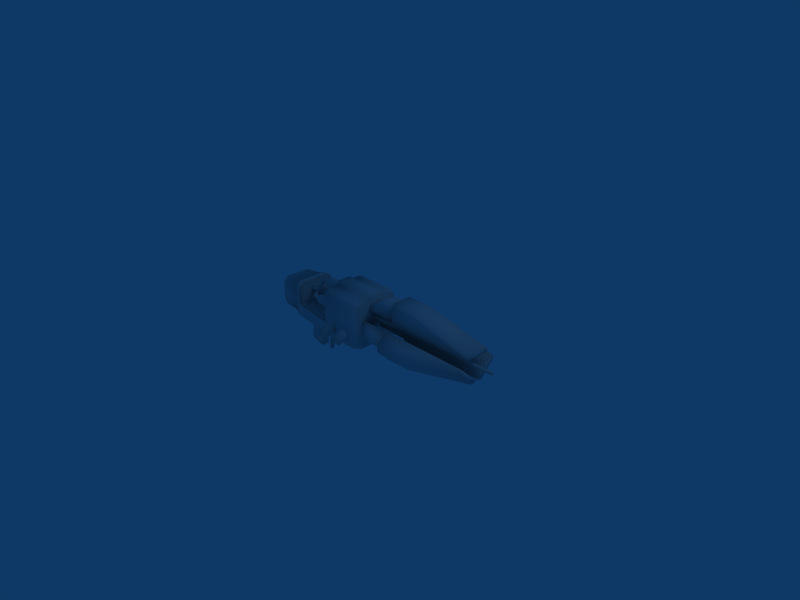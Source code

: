 # Source: newviolator.blend  (saved by Blender 2.49.0; exported with 4.5.12 LTS)
import bpy
from mathutils import Matrix  # noqa: F401  (used for matrix-valued properties, if any)

bpy.ops.wm.read_factory_settings(use_empty=True)
scene = bpy.context.scene
scene.name = 'Scene'

# ---- collections
col_collection_1 = bpy.data.collections.new('Collection 1'); scene.collection.children.link(col_collection_1)

# ---- world
world_world = bpy.data.worlds.new('World'); scene.world = world_world
world_world.color = (0.05656, 0.2208, 0.4)
world_world.use_sun_shadow = False
world_world.sun_shadow_jitter_overblur = 0.0
world_world.cycles.sampling_method = 'MANUAL'
world_world.cycles.sample_map_resolution = 256

# ---- cameras
cam_camera = bpy.data.cameras.new('Camera')
cam_camera.passepartout_alpha = 0.2
cam_camera.clip_end = 100.0
cam_camera.lens = 35.0
cam_camera.ortho_scale = 7.314
cam_camera.show_passepartout = False
cam_camera.show_safe_areas = True
cam_camera.dof.focus_distance = 0.0
cam_camera.dof.aperture_fstop = 128.0

# ---- lights
light_spot = bpy.data.lights.new('Spot', 'POINT')
light_spot.transmission_factor = 0.0
light_spot.cutoff_distance = 30.0
light_spot.energy = 100.0
light_spot.shadow_buffer_clip_start = 1.001
light_spot.shadow_soft_size = 1.0
light_spot.shadow_maximum_resolution = 0.006
light_spot.use_absolute_resolution = True
light_spot.cycles.use_multiple_importance_sampling = False

# ---- meshes
me_plane = bpy.data.meshes.new('Plane')
me_plane.from_pydata([(-0.1136, 0.1372, 0.4777), (-0.1136, 0.3145, 0.4777), (-0.1136, 0.4027, 0.4092), (-0.1136, -0.3904, 0.4092), (-0.1136, -0.3021, 0.4777), (-0.1136, -0.1341, 0.4777), (-0.1136, 0.1027, 0.5293), (-0.1136, -0.09958, 0.5293), (-0.7013, -0.09958, 0.5293), (-0.7013, 0.1027, 0.5293), (-0.7013, -0.1341, 0.4777), (-0.7013, -0.3021, -0.05802), (-0.7013, -0.3021, 0.4777), (-0.7013, -0.3904, 0.4092), (-0.7013, -0.3904, -0.05613), (-0.7013, 0.4027, -0.05613), (-0.7013, 0.4027, 0.4092), (-0.7013, 0.3145, 0.4777), (-0.7013, 0.3145, -0.05802), (-0.7013, 0.1372, 0.4777), (0.003983, -0.08357, 0.4921), (0.003983, 0.08907, 0.4921), (0.003983, -0.113, 0.4481), (0.003983, -0.256, 0.4481), (0.003983, -0.3313, 0.3896), (0.003983, 0.3454, 0.3896), (0.003983, 0.2702, 0.4481), (0.003983, 0.1185, 0.4481), (0.003983, 0.3454, -0.2109), (0.003983, -0.3313, -0.2109), (-0.7013, 0.4027, -0.2349), (-0.7013, -0.3904, -0.2349), (-0.1136, -0.3904, -0.2349), (-0.1136, 0.4027, -0.2349), (-1.431, -0.3046, -0.2349), (-1.431, 0.3163, -0.2349), (-1.431, 0.2472, -0.05802), (-1.431, 0.3163, -0.05613), (-1.431, -0.3046, -0.05613), (-1.431, -0.2355, -0.05802), (-1.431, 0.2888, -0.286), (-1.431, -0.2773, -0.286), (-0.1136, 0.3676, -0.286), (-0.1136, -0.3555, -0.286), (-0.7013, -0.3555, -0.286), (-0.7013, 0.3676, -0.286), (0.003983, -0.3016, -0.262), (0.003983, 0.3154, -0.262), (-1.529, -0.2636, -0.286), (-1.529, 0.275, -0.286), (-1.529, -0.2896, -0.05613), (-1.529, 0.3011, -0.05613), (-1.529, 0.3011, -0.2349), (-1.529, -0.2896, -0.2349), (-1.529, 0.2354, 0.2951), (-1.529, 0.3011, 0.2353), (-1.529, -0.2896, 0.2353), (-1.529, -0.2239, 0.2951), (-1.431, -0.2355, 0.2951), (-1.431, -0.3046, 0.2353), (-1.431, 0.3163, 0.2353), (-1.431, 0.2472, 0.2951), (-1.529, 0.2803, -0.05156), (-1.529, 0.2803, -0.2177), (-1.529, -0.2688, -0.05156), (-1.529, -0.2688, -0.2177), (-1.529, 0.2192, 0.2749), (-1.529, 0.2803, 0.2194), (-1.529, -0.2688, 0.2194), (-1.529, -0.2078, 0.2749), (-1.885, 0.1941, 0.2409), (-1.885, 0.2481, 0.1853), (-1.885, -0.2369, 0.1853), (-1.885, -0.1829, 0.2409), (-1.975, 0.1705, 0.1356), (-1.975, 0.2177, 0.08), (-1.975, -0.2067, 0.08), (-1.975, -0.1595, 0.1356), (-1.885, 0.2481, -0.05156), (-1.885, -0.2369, -0.05156), (-1.885, 0.2481, -0.2177), (-1.885, -0.2369, -0.2177), (-1.973, -0.2066, -0.1709), (-1.973, 0.2176, -0.1709), (-1.019, 0.05764, 0.4069), (-1.019, 0.08126, 0.3499), (-1.019, 0.05764, 0.2928), (-1.019, 0.0006265, 0.2692), (-1.019, -0.05639, 0.2928), (-1.019, -0.08001, 0.3499), (-1.019, -0.05639, 0.4069), (-1.019, 0.0006265, 0.4305), (-0.7921, 0.05764, 0.4069), (-0.7921, 0.08126, 0.3499), (-0.7921, 0.05764, 0.2928), (-0.7921, 0.0006266, 0.2692), (-0.7921, -0.05639, 0.2928), (-0.7921, -0.08001, 0.3499), (-0.7921, -0.05639, 0.4069), (-0.7921, 0.0006267, 0.4305), (-0.7663, 0.1014, 0.3499), (-0.7663, 0.07189, 0.4211), (-0.7663, 0.07189, 0.2786), (-0.7663, 0.0006266, 0.2491), (-0.7663, -0.07063, 0.2786), (-0.7663, -0.1001, 0.3499), (-0.7663, -0.07063, 0.4211), (-0.7663, 0.0006267, 0.4506), (-0.7019, 0.07189, 0.4211), (-0.7019, 0.1014, 0.3499), (-0.7019, 0.07189, 0.2786), (-0.7019, 0.0006266, 0.2491), (-0.7019, -0.07063, 0.2786), (-0.7019, -0.1001, 0.3499), (-0.7019, -0.07063, 0.4211), (-0.7019, 0.0006267, 0.4506), (-1.063, 0.03541, 0.3846), (-1.063, 0.04982, 0.3499), (-1.063, 0.03541, 0.3151), (-1.063, 0.0006265, 0.3007), (-1.063, -0.03416, 0.3151), (-1.063, -0.04857, 0.3499), (-1.063, -0.03416, 0.3846), (-1.063, 0.0006265, 0.399), (-1.141, -0.01012, 0.3187), (-1.17, -0.01012, 0.3837), (-1.063, -0.01012, 0.3867), (-1.063, -0.01012, 0.3157), (-1.141, 0.01313, 0.3187), (-1.17, 0.01313, 0.3837), (-1.063, 0.01313, 0.3867), (-1.063, 0.01313, 0.3157), (-1.252, -0.01012, 0.3178), (-1.22, -0.01012, 0.2701), (-1.252, 0.01313, 0.3178), (-1.22, 0.01313, 0.2701), (-1.297, -0.01012, 0.2019), (-1.258, -0.01012, 0.2021), (-1.297, 0.01313, 0.2019), (-1.258, 0.01313, 0.2021), (-1.258, -0.04667, 0.1537), (-1.297, -0.04656, 0.1537), (-1.258, -0.04667, 0.1304), (-1.297, -0.04656, 0.1304), (-1.22, -0.1148, 0.1537), (-1.252, -0.1625, 0.1537), (-1.22, -0.1148, 0.1304), (-1.252, -0.1625, 0.1304), (-1.063, -0.1603, 0.1537), (-1.063, -0.2313, 0.1537), (-1.17, -0.2284, 0.1537), (-1.141, -0.1633, 0.1537), (-1.063, -0.1603, 0.1304), (-1.063, -0.2313, 0.1304), (-1.17, -0.2284, 0.1304), (-1.141, -0.1633, 0.1304), (-1.063, -0.2437, 0.1412), (-1.063, -0.2293, 0.1064), (-1.063, -0.1945, 0.092), (-1.063, -0.1597, 0.1064), (-1.063, -0.1453, 0.1412), (-1.063, -0.1597, 0.176), (-1.063, -0.1945, 0.1904), (-1.063, -0.2293, 0.176), (-0.7019, -0.2952, 0.1412), (-0.7019, -0.2657, 0.06993), (-0.7019, -0.1945, 0.04042), (-0.7019, -0.1232, 0.06993), (-0.7019, -0.0937, 0.1412), (-0.7019, -0.1232, 0.2124), (-0.7019, -0.1945, 0.242), (-0.7019, -0.2657, 0.2124), (-0.7663, -0.2952, 0.1412), (-0.7663, -0.2657, 0.06993), (-0.7663, -0.1945, 0.04042), (-0.7663, -0.1232, 0.06993), (-0.7663, -0.0937, 0.1412), (-0.7663, -0.1232, 0.2124), (-0.7663, -0.2657, 0.2124), (-0.7663, -0.1945, 0.242), (-0.7921, -0.2751, 0.1412), (-0.7921, -0.2515, 0.08417), (-0.7921, -0.1945, 0.06056), (-0.7921, -0.1375, 0.08417), (-0.7921, -0.1138, 0.1412), (-0.7921, -0.1375, 0.1982), (-0.7921, -0.1945, 0.2218), (-0.7921, -0.2515, 0.1982), (-1.019, -0.2751, 0.1412), (-1.019, -0.2515, 0.08417), (-1.019, -0.1945, 0.06056), (-1.019, -0.1375, 0.08417), (-1.019, -0.1138, 0.1412), (-1.019, -0.1375, 0.1982), (-1.019, -0.1945, 0.2218), (-1.019, -0.2515, 0.1982), (-1.019, 0.2551, 0.1982), (-1.019, 0.1981, 0.2218), (-1.019, 0.1411, 0.1982), (-1.019, 0.1175, 0.1412), (-1.019, 0.1411, 0.08417), (-1.019, 0.1981, 0.06056), (-1.019, 0.2551, 0.08417), (-1.019, 0.2787, 0.1412), (-0.7921, 0.2551, 0.1982), (-0.7921, 0.1981, 0.2218), (-0.7921, 0.1411, 0.1982), (-0.7921, 0.1175, 0.1412), (-0.7921, 0.1411, 0.08417), (-0.7921, 0.1981, 0.06056), (-0.7921, 0.2551, 0.08417), (-0.7921, 0.2787, 0.1412), (-0.7663, 0.1981, 0.242), (-0.7663, 0.2694, 0.2124), (-0.7663, 0.1268, 0.2124), (-0.7663, 0.09732, 0.1412), (-0.7663, 0.1268, 0.06993), (-0.7663, 0.1981, 0.04042), (-0.7663, 0.2694, 0.06993), (-0.7663, 0.2989, 0.1412), (-0.7019, 0.2694, 0.2124), (-0.7019, 0.1981, 0.242), (-0.7019, 0.1268, 0.2124), (-0.7019, 0.09732, 0.1412), (-0.7019, 0.1268, 0.06993), (-0.7019, 0.1981, 0.04042), (-0.7019, 0.2694, 0.06993), (-0.7019, 0.2989, 0.1412), (-1.063, 0.2329, 0.176), (-1.063, 0.1981, 0.1904), (-1.063, 0.1633, 0.176), (-1.063, 0.1489, 0.1412), (-1.063, 0.1633, 0.1064), (-1.063, 0.1981, 0.092), (-1.063, 0.2329, 0.1064), (-1.063, 0.2473, 0.1412), (-1.141, 0.167, 0.1304), (-1.17, 0.232, 0.1304), (-1.063, 0.235, 0.1304), (-1.063, 0.164, 0.1304), (-1.141, 0.167, 0.1537), (-1.17, 0.232, 0.1537), (-1.063, 0.235, 0.1537), (-1.063, 0.164, 0.1537), (-1.252, 0.1661, 0.1304), (-1.22, 0.1184, 0.1304), (-1.252, 0.1661, 0.1537), (-1.22, 0.1184, 0.1537), (-1.297, 0.05018, 0.1304), (-1.258, 0.05029, 0.1304), (-1.297, 0.05018, 0.1537), (-1.258, 0.05029, 0.1537), (0.5263, 0.1537, 0.4904), (0.5263, 0.1537, 0.2976), (0.2397, 0.1537, 0.2976), (0.2397, 0.1537, 0.4904), (0.5263, -0.133, 0.4904), (0.5263, -0.133, 0.2976), (0.2397, -0.133, 0.2976), (0.2397, -0.133, 0.4904), (0.5263, 0.1199, 0.524), (0.2397, 0.1199, 0.524), (0.5263, -0.09919, 0.524), (0.2397, -0.09919, 0.524), (0.008676, 0.1537, 0.2976), (0.008677, 0.1537, 0.3436), (0.008676, -0.133, 0.2976), (0.008677, -0.133, 0.3436), (0.008677, 0.1199, 0.3773), (0.008677, -0.09919, 0.3773), (0.5258, -0.136, 0.5989), (0.9088, -0.136, 0.5989), (0.5258, 0.1567, 0.5989), (0.9088, 0.1567, 0.5989), (0.5258, -0.1811, 0.5539), (0.5258, -0.1811, 0.2963), (0.9088, -0.1811, 0.2963), (0.9088, -0.1811, 0.5539), (0.5258, 0.2019, 0.5539), (0.5258, 0.2019, 0.2963), (0.9088, 0.2019, 0.2963), (0.9088, 0.2019, 0.5539), (1.919, -0.136, 0.3799), (1.919, 0.1567, 0.3799), (1.919, -0.1811, 0.3349), (1.919, 0.2019, 0.3349), (1.919, -0.1811, 0.2963), (1.919, 0.2019, 0.2963), (1.919, -0.2805, 0.2178), (1.919, -0.009657, -0.05298), (1.919, -0.3078, 0.1905), (1.919, -0.03698, -0.08031), (1.919, -0.3077, 0.1268), (1.919, -0.1007, -0.08022), (0.9088, -0.4626, 0.03568), (0.9088, -0.2805, 0.2178), (0.5258, -0.2805, 0.2178), (0.5258, -0.4626, 0.03568), (0.9088, -0.1918, -0.2351), (0.9088, -0.009657, -0.05298), (0.5258, -0.009657, -0.05298), (0.5258, -0.1918, -0.2351), (0.9088, -0.4626, -0.02806), (0.5258, -0.4626, -0.02806), (0.9088, -0.2556, -0.2351), (0.5258, -0.2556, -0.2351), (0.008677, -0.1249, -0.05229), (0.008677, -0.2798, 0.1026), (0.008677, -0.07716, -0.05235), (0.008676, -0.04462, -0.01981), (0.008677, -0.2798, 0.1503), (0.008676, -0.2473, 0.1829), (0.2397, -0.2287, -0.1561), (0.5263, -0.2287, -0.1561), (0.2397, -0.3836, -0.001155), (0.5263, -0.3836, -0.001155), (0.2397, -0.1809, -0.1561), (0.2397, -0.04462, -0.01981), (0.5263, -0.04462, -0.01981), (0.5263, -0.1809, -0.1561), (0.2397, -0.3836, 0.04655), (0.2397, -0.2473, 0.1829), (0.5263, -0.2473, 0.1829), (0.5263, -0.3836, 0.04655), (0.5263, 0.3969, 0.04655), (0.5263, 0.2606, 0.1829), (0.2397, 0.2606, 0.1829), (0.2397, 0.3969, 0.04655), (0.5263, 0.1942, -0.1561), (0.5263, 0.05786, -0.01981), (0.2397, 0.05786, -0.01981), (0.2397, 0.1942, -0.1561), (0.5263, 0.3968, -0.001155), (0.2397, 0.3968, -0.001155), (0.5263, 0.2419, -0.1561), (0.2397, 0.2419, -0.1561), (0.008676, 0.2606, 0.1829), (0.008677, 0.2931, 0.1503), (0.008676, 0.05786, -0.01981), (0.008677, 0.0904, -0.05235), (0.008677, 0.293, 0.1026), (0.008677, 0.1381, -0.05229), (0.5258, 0.2688, -0.2351), (0.9088, 0.2688, -0.2351), (0.5258, 0.4758, -0.02806), (0.9088, 0.4758, -0.02806), (0.5258, 0.2051, -0.2351), (0.5258, 0.0229, -0.05298), (0.9088, 0.0229, -0.05298), (0.9088, 0.2051, -0.2351), (0.5258, 0.4759, 0.03568), (0.5258, 0.2937, 0.2178), (0.9088, 0.2937, 0.2178), (0.9088, 0.4759, 0.03568), (1.919, 0.114, -0.08022), (1.919, 0.321, 0.1268), (1.919, 0.05022, -0.08031), (1.919, 0.321, 0.1905), (1.919, 0.0229, -0.05298), (1.919, 0.2937, 0.2178), (-1.126, 0.1057, -0.286), (-1.208, 0.07192, -0.4824), (-1.355, 0.07192, -0.4348), (-1.348, 0.1057, -0.286), (-1.126, -0.1162, -0.286), (-1.208, -0.0825, -0.4824), (-1.355, -0.0825, -0.4348), (-1.348, -0.1162, -0.286), (-1.186, 0.05235, -0.4896), (-1.093, 0.07754, -0.286), (-1.186, -0.06293, -0.4896), (-1.093, -0.08812, -0.286), (-1.382, 0.07754, -0.286), (-1.378, 0.05235, -0.4274), (-1.382, -0.08812, -0.286), (-1.378, -0.06293, -0.4274), (-1.431, 0.07192, -0.5434), (-1.245, 0.07192, -0.5861), (-1.431, -0.0825, -0.5434), (-1.245, -0.0825, -0.5861), (-1.223, 0.05235, -0.5932), (-1.223, -0.06293, -0.5932), (-1.454, 0.05235, -0.536), (-1.454, -0.06293, -0.536), (-1.464, 0.06652, -0.7151), (-1.254, 0.06652, -0.7894), (-1.254, -0.07709, -0.7894), (-1.464, -0.07709, -0.7151), (-1.234, 0.04832, -0.796), (-1.234, -0.05889, -0.796), (-1.486, 0.04832, -0.7083), (-1.486, -0.05889, -0.7083), (-0.9228, 0.03299, -0.2854), (-0.9288, 0.03299, -0.4507), (-0.9534, 0.03299, -0.44), (-0.9496, 0.03299, -0.2854), (-0.9228, -0.02909, -0.2854), (-0.9288, -0.02909, -0.4507), (-0.9534, -0.02909, -0.44), (-0.9496, -0.02909, -0.2854), (-1.054, 0.03299, -0.5646), (-1.077, 0.03299, -0.5519), (-1.054, -0.02909, -0.5646), (-1.077, -0.02909, -0.5519), (-1.092, 0.03299, -0.7951), (-1.069, 0.03299, -0.8075), (-1.092, -0.02909, -0.7951), (-1.069, -0.02909, -0.8075), (-1.228, 0.05726, 0.2024), (-1.228, 0.05726, 0.09222), (-1.657, 0.05726, 0.09222), (-1.657, 0.05726, 0.2024), (-1.228, -0.05289, 0.2024), (-1.228, -0.05289, 0.09222), (-1.657, -0.05289, 0.09222), (-1.657, -0.05289, 0.2024), (0.003798, 0.05236, 0.1978), (0.003798, 0.07145, 0.1517), (0.003798, 0.05236, 0.1057), (0.003798, 0.006288, 0.08659), (0.003798, -0.03979, 0.1057), (0.003798, -0.05887, 0.1517), (0.003798, -0.03979, 0.1978), (0.003798, 0.006288, 0.2169), (2.18, 0.02005, 0.1655), (2.18, 0.02576, 0.1517), (2.18, 0.02005, 0.138), (2.18, 0.006288, 0.1323), (2.18, -0.007478, 0.138), (2.18, -0.01318, 0.1517), (2.18, -0.007478, 0.1655), (2.18, 0.006288, 0.1712), (-0.1988, 0.6057, -0.08843), (-0.1749, 0.5781, -0.1392), (-0.1988, 0.5505, -0.1899), (-0.2565, 0.539, -0.2109), (-0.3143, 0.5505, -0.1899), (-0.3382, 0.5781, -0.1392), (-0.3143, 0.6057, -0.08843), (-0.2565, 0.6171, -0.06742), (-0.1988, 0.4021, 0.00249), (-0.1749, 0.4021, -0.05526), (-0.1988, 0.4021, -0.113), (-0.2565, 0.4021, -0.1369), (-0.3143, 0.4021, -0.113), (-0.3382, 0.4021, -0.05526), (-0.3143, 0.4021, 0.00249), (-0.2565, 0.4021, 0.02641), (-0.5462, 0.4021, 0.02641), (-0.604, 0.4021, 0.00249), (-0.6279, 0.4021, -0.05526), (-0.604, 0.4021, -0.113), (-0.5462, 0.4021, -0.1369), (-0.4885, 0.4021, -0.113), (-0.4646, 0.4021, -0.05526), (-0.4885, 0.4021, 0.00249), (-0.5462, 0.6171, -0.06742), (-0.604, 0.6057, -0.08843), (-0.6279, 0.5781, -0.1392), (-0.604, 0.5505, -0.1899), (-0.5462, 0.539, -0.2109), (-0.4885, 0.5505, -0.1899), (-0.4646, 0.5781, -0.1392), (-0.4885, 0.6057, -0.08843), (-0.4885, -0.5954, -0.08843), (-0.4646, -0.5678, -0.1392), (-0.4885, -0.5402, -0.1899), (-0.5462, -0.5287, -0.2109), (-0.604, -0.5402, -0.1899), (-0.6279, -0.5678, -0.1392), (-0.604, -0.5954, -0.08843), (-0.5462, -0.6068, -0.06742), (-0.4885, -0.3918, 0.00249), (-0.4646, -0.3918, -0.05526), (-0.4885, -0.3918, -0.113), (-0.5462, -0.3918, -0.1369), (-0.604, -0.3918, -0.113), (-0.6279, -0.3918, -0.05526), (-0.604, -0.3918, 0.00249), (-0.5462, -0.3918, 0.02641), (-0.2565, -0.3918, 0.02641), (-0.3143, -0.3918, 0.00249), (-0.3382, -0.3918, -0.05526), (-0.3143, -0.3918, -0.113), (-0.2565, -0.3918, -0.1369), (-0.1988, -0.3918, -0.113), (-0.1749, -0.3918, -0.05526), (-0.1988, -0.3918, 0.00249), (-0.2565, -0.6068, -0.06742), (-0.3143, -0.5954, -0.08843), (-0.3382, -0.5678, -0.1392), (-0.3143, -0.5402, -0.1899), (-0.2565, -0.5287, -0.2109), (-0.1988, -0.5402, -0.1899), (-0.1749, -0.5678, -0.1392), (-0.1988, -0.5954, -0.08843)], [], [(7, 6, 9, 8), (5, 7, 8, 10), (6, 0, 19, 9), (4, 5, 10, 12), (3, 4, 12, 13), (2, 16, 17, 1), (19, 0, 1, 17), (16, 15, 18, 17), (13, 12, 11, 14), (8, 9, 19, 10), (6, 7, 20, 21), (7, 5, 22, 20), (0, 6, 21, 27), (5, 4, 23, 22), (4, 3, 24, 23), (1, 26, 25, 2), (0, 27, 26, 1), (27, 21, 20, 22), (31, 14, 38, 34), (30, 35, 37, 15), (15, 37, 36, 18), (14, 11, 39, 38), (30, 45, 40, 35), (31, 34, 41, 44), (32, 31, 44, 43), (33, 42, 45, 30), (29, 32, 43, 46), (28, 47, 42, 33), (41, 34, 53, 48), (40, 49, 52, 35), (35, 52, 51, 37), (34, 38, 50, 53), (51, 55, 60, 37), (50, 38, 59, 56), (38, 39, 58, 59), (37, 60, 61, 36), (59, 58, 57, 56), (60, 55, 54, 61), (52, 63, 62, 51), (53, 50, 64, 65), (51, 62, 67, 55), (55, 67, 66, 54), (50, 56, 68, 64), (56, 57, 69, 68), (63, 80, 78, 62), (65, 64, 79, 81), (62, 78, 71, 67), (67, 71, 70, 66), (64, 68, 72, 79), (68, 69, 73, 72), (71, 75, 74, 70), (72, 73, 77, 76), (78, 75, 71), (75, 78, 80, 83), (72, 76, 79), (76, 82, 81, 79), (84, 92, 93, 85), (85, 93, 94, 86), (86, 94, 95, 87), (87, 95, 96, 88), (88, 96, 97, 89), (89, 97, 98, 90), (90, 98, 99, 91), (91, 99, 92, 84), (93, 92, 101, 100), (94, 93, 100, 102), (95, 94, 102, 103), (96, 95, 103, 104), (97, 96, 104, 105), (98, 97, 105, 106), (99, 98, 106, 107), (92, 99, 107, 101), (100, 101, 108, 109), (102, 100, 109, 110), (103, 102, 110, 111), (104, 103, 111, 112), (105, 104, 112, 113), (106, 105, 113, 114), (107, 106, 114, 115), (101, 107, 115, 108), (84, 85, 117, 116), (85, 86, 118, 117), (86, 87, 119, 118), (87, 88, 120, 119), (88, 89, 121, 120), (89, 90, 122, 121), (90, 91, 123, 122), (91, 84, 116, 123), (116, 122, 123), (116, 117, 121, 122), (117, 118, 120, 121), (118, 119, 120), (126, 125, 124, 127), (128, 129, 130, 131), (125, 126, 130, 129), (127, 124, 128, 131), (125, 132, 133, 124), (128, 135, 134, 129), (129, 134, 132, 125), (124, 133, 135, 128), (132, 136, 137, 133), (135, 139, 138, 134), (134, 138, 136, 132), (133, 137, 139, 135), (15, 33, 30), (14, 31, 32), (2, 15, 16), (2, 33, 15), (3, 13, 14), (3, 14, 32), (3, 32, 29, 24), (2, 25, 28, 33), (23, 24, 29, 46), (22, 23, 46), (25, 26, 47, 28), (27, 47, 26), (22, 46, 47, 27), (17, 18, 19), (10, 11, 12), (10, 19, 18, 11), (11, 18, 36, 39), (36, 61, 58, 39), (54, 57, 58, 61), (54, 66, 69, 57), (66, 70, 73, 69), (70, 74, 77, 73), (74, 75, 76, 77), (75, 83, 82, 76), (80, 81, 82, 83), (63, 65, 81, 80), (52, 53, 65, 63), (48, 53, 52, 49), (40, 41, 48, 49), (40, 45, 44, 41), (42, 43, 44, 45), (43, 42, 47, 46), (146, 142, 140, 144), (145, 141, 143, 147), (144, 140, 141, 145), (147, 143, 142, 146), (155, 146, 144, 151), (150, 145, 147, 154), (151, 144, 145, 150), (154, 147, 146, 155), (152, 155, 151, 148), (154, 153, 149, 150), (151, 150, 149, 148), (153, 154, 155, 152), (161, 160, 159), (162, 161, 159, 158), (163, 162, 158, 157), (163, 157, 156), (188, 195, 163, 156), (189, 188, 156, 157), (190, 189, 157, 158), (191, 190, 158, 159), (192, 191, 159, 160), (193, 192, 160, 161), (194, 193, 161, 162), (195, 194, 162, 163), (178, 172, 164, 171), (172, 173, 165, 164), (173, 174, 166, 165), (174, 175, 167, 166), (175, 176, 168, 167), (176, 177, 169, 168), (177, 179, 170, 169), (179, 178, 171, 170), (187, 180, 172, 178), (180, 181, 173, 172), (181, 182, 174, 173), (182, 183, 175, 174), (183, 184, 176, 175), (184, 185, 177, 176), (185, 186, 179, 177), (186, 187, 178, 179), (188, 180, 187, 195), (189, 181, 180, 188), (190, 182, 181, 189), (191, 183, 182, 190), (192, 184, 183, 191), (193, 185, 184, 192), (194, 186, 185, 193), (195, 187, 186, 194), (196, 197, 205, 204), (197, 198, 206, 205), (198, 199, 207, 206), (199, 200, 208, 207), (200, 201, 209, 208), (201, 202, 210, 209), (202, 203, 211, 210), (203, 196, 204, 211), (205, 212, 213, 204), (206, 214, 212, 205), (207, 215, 214, 206), (208, 216, 215, 207), (209, 217, 216, 208), (210, 218, 217, 209), (211, 219, 218, 210), (204, 213, 219, 211), (212, 221, 220, 213), (214, 222, 221, 212), (215, 223, 222, 214), (216, 224, 223, 215), (217, 225, 224, 216), (218, 226, 225, 217), (219, 227, 226, 218), (213, 220, 227, 219), (196, 228, 229, 197), (197, 229, 230, 198), (198, 230, 231, 199), (199, 231, 232, 200), (200, 232, 233, 201), (201, 233, 234, 202), (202, 234, 235, 203), (203, 235, 228, 196), (228, 235, 234), (228, 234, 233, 229), (229, 233, 232, 230), (230, 232, 231), (238, 239, 236, 237), (240, 243, 242, 241), (237, 241, 242, 238), (239, 243, 240, 236), (237, 236, 245, 244), (240, 241, 246, 247), (241, 237, 244, 246), (236, 240, 247, 245), (244, 245, 249, 248), (247, 246, 250, 251), (246, 244, 248, 250), (245, 247, 251, 249), (254, 255, 252, 253), (256, 259, 258, 257), (253, 257, 258, 254), (252, 255, 261, 260), (259, 256, 262, 263), (260, 261, 263, 262), (255, 254, 264, 265), (258, 259, 267, 266), (254, 258, 266, 264), (261, 255, 265, 268), (259, 263, 269, 267), (263, 261, 268, 269), (265, 267, 269, 268), (264, 266, 267, 265), (252, 260, 262, 256), (252, 256, 257, 253), (273, 272, 270, 271), (274, 277, 271, 270), (281, 278, 272, 273), (280, 276, 275, 279), (277, 274, 275, 276), (279, 278, 281, 280), (273, 271, 282, 283), (271, 277, 284, 282), (281, 273, 283, 285), (276, 280, 287, 286), (277, 276, 286, 284), (280, 281, 285, 287), (282, 284, 285, 283), (286, 287, 285, 284), (270, 272, 278, 274), (275, 274, 278, 279), (300, 301, 297, 296), (305, 303, 297, 301), (289, 288, 290, 291), (293, 291, 290, 292), (295, 294, 290, 288), (298, 299, 289, 291), (299, 295, 288, 289), (294, 302, 292, 290), (304, 298, 291, 293), (302, 304, 293, 292), (296, 297, 294, 295), (298, 301, 300, 299), (295, 299, 300, 296), (294, 297, 303, 302), (301, 298, 304, 305), (302, 303, 305, 304), (323, 319, 318, 322), (323, 315, 313, 319), (311, 309, 308, 310), (310, 308, 306, 307), (312, 314, 307, 306), (316, 312, 306, 308), (314, 320, 310, 307), (321, 317, 309, 311), (317, 316, 308, 309), (320, 321, 311, 310), (315, 314, 312, 313), (316, 319, 313, 312), (323, 320, 314, 315), (322, 318, 317, 321), (319, 316, 317, 318), (321, 320, 323, 322), (326, 325, 324, 327), (328, 329, 330, 331), (325, 326, 330, 329), (324, 332, 333, 327), (331, 335, 334, 328), (332, 334, 335, 333), (327, 337, 336, 326), (330, 338, 339, 331), (326, 336, 338, 330), (333, 340, 337, 327), (331, 339, 341, 335), (335, 341, 340, 333), (337, 340, 341, 339), (336, 337, 339, 338), (324, 328, 334, 332), (324, 325, 329, 328), (345, 343, 342, 344), (346, 342, 343, 349), (353, 345, 344, 350), (352, 351, 347, 348), (349, 348, 347, 346), (351, 352, 353, 350), (345, 355, 354, 343), (343, 354, 356, 349), (353, 357, 355, 345), (348, 358, 359, 352), (349, 356, 358, 348), (352, 359, 357, 353), (354, 355, 357, 356), (358, 356, 357, 359), (342, 346, 350, 344), (347, 351, 350, 346), (362, 363, 360, 361), (364, 367, 366, 365), (361, 360, 369, 368), (364, 365, 370, 371), (363, 362, 373, 372), (366, 367, 374, 375), (362, 361, 377, 376), (365, 366, 378, 379), (361, 368, 380, 377), (370, 365, 379, 381), (373, 362, 376, 382), (366, 375, 383, 378), (376, 377, 385, 384), (379, 378, 387, 386), (377, 380, 388, 385), (381, 379, 386, 389), (382, 376, 384, 390), (378, 383, 391, 387), (382, 390, 391, 383), (373, 382, 383, 375), (372, 373, 375, 374), (384, 387, 391, 390), (384, 385, 386, 387), (385, 388, 389, 386), (368, 369, 371, 370), (368, 370, 381, 380), (380, 381, 389, 388), (394, 395, 392, 393), (396, 399, 398, 397), (392, 396, 397, 393), (394, 398, 399, 395), (394, 393, 400, 401), (397, 398, 403, 402), (393, 397, 402, 400), (398, 394, 401, 403), (401, 400, 405, 404), (402, 403, 406, 407), (400, 402, 407, 405), (403, 401, 404, 406), (404, 405, 407, 406), (410, 411, 408, 409), (412, 415, 414, 413), (408, 412, 413, 409), (409, 413, 414, 410), (411, 415, 412, 408), (416, 424, 425, 417), (417, 425, 426, 418), (418, 426, 427, 419), (419, 427, 428, 420), (420, 428, 429, 421), (421, 429, 430, 422), (422, 430, 431, 423), (423, 431, 424, 416), (428, 430, 429), (427, 431, 430, 428), (424, 431, 427, 426), (424, 426, 425), (432, 440, 441, 433), (433, 441, 442, 434), (434, 442, 443, 435), (435, 443, 444, 436), (436, 444, 445, 437), (437, 445, 446, 438), (438, 446, 447, 439), (439, 447, 440, 432), (432, 433, 434), (432, 434, 435, 439), (435, 436, 438, 439), (436, 437, 438), (459, 458, 457), (460, 459, 457, 456), (463, 461, 460, 456), (463, 462, 461), (456, 448, 455, 463), (457, 449, 448, 456), (458, 450, 449, 457), (459, 451, 450, 458), (460, 452, 451, 459), (461, 453, 452, 460), (462, 454, 453, 461), (463, 455, 454, 462), (464, 465, 473, 472), (465, 466, 474, 473), (466, 467, 475, 474), (467, 468, 476, 475), (468, 469, 477, 476), (469, 470, 478, 477), (470, 471, 479, 478), (471, 464, 472, 479), (464, 466, 465), (464, 471, 467, 466), (467, 471, 470, 468), (468, 470, 469), (491, 489, 490), (492, 488, 489, 491), (495, 488, 492, 493), (495, 493, 494), (488, 495, 487, 480), (489, 488, 480, 481), (490, 489, 481, 482), (491, 490, 482, 483), (492, 491, 483, 484), (493, 492, 484, 485), (494, 493, 485, 486), (495, 494, 486, 487)])
me_plane.polygons.foreach_set('use_smooth', [True] * 433)
_uv = me_plane.uv_layers.new(name='UVTex')
_uv.uv.foreach_set('vector', [0.6296, 0.9042, 0.6308, 0.9654, 0.458, 0.9666, 0.4581, 0.903, 0.6319, 0.8821, 0.6296, 0.9042, 0.4581, 0.903, 0.458, 0.8802, 0.6308, 0.9654, 0.6335, 0.987, 0.4587, 0.9904, 0.458, 0.9666, 0.444, 0.7988, 0.4584, 0.8477, 0.286, 0.8797, 0.2766, 0.8291, 0.4374, 0.7687, 0.444, 0.7988, 0.2766, 0.8291, 0.2708, 0.7947, 0.4374, 0.7687, 0.2708, 0.7947, 0.2766, 0.8291, 0.444, 0.7988, 0.286, 0.8797, 0.4584, 0.8477, 0.444, 0.7988, 0.2766, 0.8291, 0.4882, 0.7437, 0.4882, 0.5942, 0.5166, 0.5936, 0.5166, 0.7658, 0.7431, 0.7437, 0.7147, 0.7658, 0.7147, 0.5936, 0.7431, 0.5942, 0.6496, 0.7823, 0.5846, 0.7823, 0.5735, 0.7658, 0.6607, 0.7658, 0.6308, 0.9654, 0.6296, 0.9042, 0.6725, 0.9051, 0.672, 0.9643, 0.6296, 0.9042, 0.6319, 0.8821, 0.6763, 0.8863, 0.6725, 0.9051, 0.6335, 0.987, 0.6308, 0.9654, 0.672, 0.9643, 0.6761, 0.9823, 0.4584, 0.8477, 0.444, 0.7988, 0.4822, 0.7979, 0.4965, 0.8419, 0.444, 0.7988, 0.4374, 0.7687, 0.4763, 0.7681, 0.4822, 0.7979, 0.444, 0.7988, 0.4822, 0.7979, 0.4763, 0.7681, 0.4374, 0.7687, 0.4584, 0.8477, 0.4965, 0.8419, 0.4822, 0.7979, 0.444, 0.7988, 0.7645, 0.3506, 0.757, 0.3619, 0.7126, 0.362, 0.705, 0.3507, 0.2536, 0.5918, 0.2551, 0.6458, 0.04199, 0.6446, 0.04467, 0.587, 0.2536, 0.5918, 0.04467, 0.587, 0.04199, 0.6446, 0.2551, 0.6458, 0.05548, 0.8238, 0.07108, 0.6546, 0.09319, 0.6546, 0.07766, 0.8233, 0.2424, 0.8238, 0.2202, 0.8232, 0.2048, 0.6546, 0.2269, 0.6547, 0.2536, 0.5918, 0.2523, 0.5664, 0.04385, 0.5634, 0.04467, 0.587, 0.2536, 0.5918, 0.04467, 0.587, 0.04385, 0.5634, 0.2523, 0.5664, 0.4299, 0.5833, 0.2536, 0.5918, 0.2523, 0.5664, 0.4313, 0.5615, 0.4299, 0.5833, 0.4313, 0.5615, 0.2523, 0.5664, 0.2536, 0.5918, 0.4735, 0.5856, 0.4299, 0.5833, 0.4313, 0.5615, 0.4763, 0.5654, 0.4735, 0.5856, 0.4763, 0.5654, 0.4313, 0.5615, 0.4299, 0.5833, 0.04385, 0.5634, 0.04467, 0.587, 0.009002, 0.586, 0.006911, 0.5647, 0.04385, 0.5634, 0.006911, 0.5647, 0.009002, 0.586, 0.04467, 0.587, 0.04467, 0.587, 0.009002, 0.586, 0.008841, 0.6447, 0.04199, 0.6446, 0.04467, 0.587, 0.04199, 0.6446, 0.008841, 0.6447, 0.009002, 0.586, 0.008841, 0.6447, 0.009185, 0.7422, 0.04234, 0.7421, 0.04199, 0.6446, 0.008841, 0.6447, 0.04199, 0.6446, 0.04234, 0.7421, 0.009185, 0.7422, 0.9746, 0.8525, 0.9582, 0.8521, 0.9582, 0.9358, 0.9746, 0.9217, 0.8273, 0.8525, 0.8273, 0.9217, 0.8437, 0.9358, 0.8437, 0.8521, 0.04234, 0.7421, 0.03893, 0.7725, 0.005933, 0.7717, 0.009185, 0.7422, 0.04234, 0.7421, 0.009185, 0.7422, 0.005933, 0.7717, 0.03893, 0.7725, 0.8158, 0.8006, 0.8217, 0.8055, 0.8217, 0.8532, 0.8158, 0.8519, 0.9852, 0.8006, 0.9852, 0.8519, 0.9792, 0.8532, 0.9792, 0.8055, 0.8158, 0.8519, 0.8217, 0.8532, 0.8217, 0.9309, 0.8158, 0.9355, 0.8158, 0.9355, 0.8217, 0.9309, 0.8393, 0.9469, 0.8346, 0.9526, 0.9852, 0.8519, 0.9852, 0.9355, 0.9792, 0.9309, 0.9792, 0.8532, 0.9852, 0.9355, 0.9663, 0.9526, 0.9617, 0.9469, 0.9792, 0.9309, 0.9933, 0.003847, 0.845, 0.003847, 0.845, 0.07318, 0.9933, 0.07318, 0.9933, 0.003847, 0.9933, 0.07318, 0.845, 0.07318, 0.845, 0.003847, 0.9933, 0.07318, 0.845, 0.07318, 0.845, 0.172, 0.9933, 0.1862, 0.8263, 0.7511, 0.8471, 0.6608, 0.865, 0.6687, 0.8486, 0.7558, 0.9933, 0.07318, 0.9933, 0.1862, 0.845, 0.172, 0.845, 0.07318, 0.9888, 0.7507, 0.9656, 0.7558, 0.949, 0.6648, 0.9669, 0.6565, 0.8471, 0.6608, 0.8552, 0.6228, 0.8688, 0.6358, 0.865, 0.6687, 0.9669, 0.6565, 0.949, 0.6648, 0.9442, 0.6328, 0.9571, 0.6194, 0.845, 0.07318, 0.8072, 0.1281, 0.845, 0.172, 0.8072, 0.1281, 0.845, 0.07318, 0.845, 0.003847, 0.8082, 0.02339, 0.845, 0.172, 0.8072, 0.1281, 0.845, 0.07318, 0.8072, 0.1281, 0.8082, 0.02339, 0.845, 0.003847, 0.845, 0.07318, 0.3183, 0.9643, 0.4007, 0.9643, 0.4007, 0.9436, 0.3183, 0.9436, 0.3183, 0.9436, 0.4007, 0.9436, 0.4007, 0.923, 0.3183, 0.923, 0.3183, 0.923, 0.4007, 0.923, 0.4007, 0.9027, 0.3183, 0.9027, 0.3183, 0.9027, 0.4007, 0.9027, 0.4007, 0.923, 0.3183, 0.923, 0.3183, 0.923, 0.4007, 0.923, 0.4007, 0.9436, 0.3183, 0.9436, 0.3183, 0.9436, 0.4007, 0.9436, 0.4007, 0.9643, 0.3183, 0.9643, 0.3183, 0.9643, 0.4007, 0.9643, 0.4007, 0.9845, 0.3183, 0.9845, 0.3183, 0.9845, 0.4007, 0.9845, 0.4007, 0.9643, 0.3183, 0.9643, 0.4007, 0.9436, 0.4007, 0.9643, 0.41, 0.9694, 0.41, 0.9436, 0.4007, 0.923, 0.4007, 0.9436, 0.41, 0.9436, 0.41, 0.9178, 0.4007, 0.9027, 0.4007, 0.923, 0.41, 0.9178, 0.41, 0.8925, 0.4007, 0.923, 0.4007, 0.9027, 0.41, 0.8925, 0.41, 0.9178, 0.4007, 0.9436, 0.4007, 0.923, 0.41, 0.9178, 0.41, 0.9436, 0.4007, 0.9643, 0.4007, 0.9436, 0.41, 0.9436, 0.41, 0.9694, 0.4007, 0.9845, 0.4007, 0.9643, 0.41, 0.9694, 0.41, 0.9947, 0.4007, 0.9643, 0.4007, 0.9845, 0.41, 0.9947, 0.41, 0.9694, 0.41, 0.9436, 0.41, 0.9694, 0.4333, 0.9694, 0.4333, 0.9436, 0.41, 0.9178, 0.41, 0.9436, 0.4333, 0.9436, 0.4333, 0.9178, 0.41, 0.8925, 0.41, 0.9178, 0.4333, 0.9178, 0.4333, 0.8925, 0.41, 0.9178, 0.41, 0.8925, 0.4333, 0.8925, 0.4333, 0.9178, 0.41, 0.9436, 0.41, 0.9178, 0.4333, 0.9178, 0.4333, 0.9436, 0.41, 0.9694, 0.41, 0.9436, 0.4333, 0.9436, 0.4333, 0.9694, 0.41, 0.9947, 0.41, 0.9694, 0.4333, 0.9694, 0.4333, 0.9947, 0.41, 0.9694, 0.41, 0.9947, 0.4333, 0.9947, 0.4333, 0.9694, 0.3183, 0.9643, 0.3183, 0.9436, 0.3026, 0.9436, 0.3026, 0.9562, 0.3183, 0.9436, 0.3183, 0.923, 0.3026, 0.931, 0.3026, 0.9436, 0.3183, 0.923, 0.3183, 0.9027, 0.3026, 0.9187, 0.3026, 0.931, 0.3183, 0.9027, 0.3183, 0.923, 0.3026, 0.931, 0.3026, 0.9187, 0.3183, 0.923, 0.3183, 0.9436, 0.3026, 0.9436, 0.3026, 0.931, 0.3183, 0.9436, 0.3183, 0.9643, 0.3026, 0.9562, 0.3026, 0.9436, 0.3183, 0.9643, 0.3183, 0.9845, 0.3026, 0.9686, 0.3026, 0.9562, 0.3183, 0.9845, 0.3183, 0.9643, 0.3026, 0.9562, 0.3026, 0.9686, 0.517, 0.8318, 0.5564, 0.8481, 0.5333, 0.8481, 0.517, 0.8318, 0.517, 0.8087, 0.5728, 0.8318, 0.5564, 0.8481, 0.517, 0.8087, 0.5333, 0.7923, 0.5728, 0.8087, 0.5728, 0.8318, 0.5333, 0.7923, 0.5564, 0.7923, 0.5728, 0.8087, 0.6511, 0.3819, 0.6127, 0.3808, 0.623, 0.3573, 0.6511, 0.3562, 0.623, 0.3573, 0.6127, 0.3808, 0.6511, 0.3819, 0.6511, 0.3562, 0.6583, 0.8698, 0.7009, 0.8698, 0.7009, 0.8605, 0.6583, 0.8605, 0.6812, 0.846, 0.6491, 0.846, 0.6491, 0.8556, 0.6812, 0.8556, 0.6127, 0.3808, 0.5828, 0.357, 0.5945, 0.3397, 0.623, 0.3573, 0.623, 0.3573, 0.5945, 0.3397, 0.5828, 0.357, 0.6127, 0.3808, 0.6583, 0.8605, 0.6159, 0.8605, 0.6159, 0.8698, 0.6583, 0.8698, 0.6491, 0.846, 0.6109, 0.846, 0.6109, 0.8556, 0.6491, 0.8556, 0.5828, 0.357, 0.5664, 0.315, 0.5807, 0.315, 0.5945, 0.3397, 0.5945, 0.3397, 0.5807, 0.315, 0.5664, 0.315, 0.5828, 0.357, 0.6159, 0.8605, 0.566, 0.8605, 0.566, 0.8698, 0.6159, 0.8698, 0.6109, 0.846, 0.5785, 0.846, 0.5785, 0.8556, 0.6109, 0.8556, 0.2551, 0.6458, 0.4299, 0.5833, 0.2536, 0.5918, 0.2551, 0.6458, 0.2536, 0.5918, 0.4299, 0.5833, 0.4374, 0.7687, 0.2551, 0.6458, 0.2708, 0.7947, 0.4374, 0.7687, 0.4299, 0.5833, 0.2551, 0.6458, 0.4374, 0.7687, 0.2708, 0.7947, 0.2551, 0.6458, 0.4374, 0.7687, 0.2551, 0.6458, 0.4299, 0.5833, 0.4374, 0.7687, 0.4299, 0.5833, 0.4735, 0.5856, 0.4763, 0.7681, 0.4374, 0.7687, 0.4763, 0.7681, 0.4735, 0.5856, 0.4299, 0.5833, 0.6683, 0.3508, 0.6453, 0.3356, 0.6336, 0.2055, 0.6562, 0.1682, 0.705, 0.3507, 0.6683, 0.3508, 0.6562, 0.1682, 0.8266, 0.3325, 0.8035, 0.3505, 0.8148, 0.1679, 0.8356, 0.1809, 0.7645, 0.3506, 0.8148, 0.1679, 0.8035, 0.3505, 0.705, 0.3507, 0.6562, 0.1682, 0.8148, 0.1679, 0.7645, 0.3506, 0.5166, 0.7658, 0.5166, 0.5936, 0.5735, 0.7658, 0.6607, 0.7658, 0.7147, 0.5936, 0.7147, 0.7658, 0.6607, 0.7658, 0.5735, 0.7658, 0.5166, 0.5936, 0.7147, 0.5936, 0.2202, 0.8232, 0.07766, 0.8233, 0.09319, 0.6546, 0.2048, 0.6546, 0.8437, 0.8521, 0.8437, 0.9358, 0.9582, 0.9358, 0.9582, 0.8521, 0.07763, 0.839, 0.2142, 0.839, 0.2176, 0.8681, 0.07412, 0.8681, 0.8346, 0.9526, 0.8393, 0.9469, 0.9617, 0.9469, 0.9663, 0.9526, 0.8486, 0.7558, 0.865, 0.6687, 0.949, 0.6648, 0.9656, 0.7558, 0.865, 0.6687, 0.8688, 0.6358, 0.9442, 0.6328, 0.949, 0.6648, 0.8688, 0.6358, 0.8552, 0.6228, 0.9571, 0.6194, 0.9442, 0.6328, 0.8552, 0.6228, 0.8532, 0.5625, 0.9551, 0.5592, 0.9571, 0.6194, 0.8451, 0.5388, 0.9616, 0.5349, 0.9551, 0.5592, 0.8532, 0.5625, 0.8346, 0.4536, 0.9665, 0.4492, 0.9616, 0.5349, 0.8451, 0.5388, 0.8158, 0.8006, 0.9852, 0.8006, 0.9792, 0.8055, 0.8217, 0.8055, 0.9777, 0.786, 0.9852, 0.8006, 0.8158, 0.8006, 0.8233, 0.786, 0.4074, 0.4084, 0.4074, 0.5396, 0.3847, 0.5364, 0.3847, 0.4116, 0.4074, 0.4084, 0.5766, 0.3901, 0.5766, 0.5577, 0.4074, 0.5396, 0.7128, 0.3901, 0.7128, 0.5577, 0.5766, 0.5577, 0.5766, 0.3901, 0.7128, 0.5577, 0.7128, 0.3901, 0.7407, 0.4022, 0.7407, 0.5452, 0.6109, 0.846, 0.5785, 0.846, 0.5785, 0.8556, 0.6109, 0.8556, 0.6159, 0.8605, 0.566, 0.8605, 0.566, 0.8698, 0.6159, 0.8698, 0.5945, 0.3397, 0.5807, 0.315, 0.5664, 0.315, 0.5828, 0.357, 0.5828, 0.357, 0.5664, 0.315, 0.5807, 0.315, 0.5945, 0.3397, 0.6491, 0.846, 0.6109, 0.846, 0.6109, 0.8556, 0.6491, 0.8556, 0.6583, 0.8605, 0.6159, 0.8605, 0.6159, 0.8698, 0.6583, 0.8698, 0.623, 0.3573, 0.5945, 0.3397, 0.5828, 0.357, 0.6127, 0.3808, 0.6127, 0.3808, 0.5828, 0.357, 0.5945, 0.3397, 0.623, 0.3573, 0.6812, 0.846, 0.6491, 0.846, 0.6491, 0.8556, 0.6812, 0.8556, 0.6583, 0.8698, 0.7009, 0.8698, 0.7009, 0.8605, 0.6583, 0.8605, 0.623, 0.3573, 0.6127, 0.3808, 0.6511, 0.3819, 0.6511, 0.3562, 0.6511, 0.3819, 0.6127, 0.3808, 0.623, 0.3573, 0.6511, 0.3562, 0.5333, 0.7923, 0.5564, 0.7923, 0.5728, 0.8087, 0.517, 0.8087, 0.5333, 0.7923, 0.5728, 0.8087, 0.5728, 0.8318, 0.517, 0.8318, 0.517, 0.8087, 0.5728, 0.8318, 0.5564, 0.8481, 0.517, 0.8318, 0.5564, 0.8481, 0.5333, 0.8481, 0.3183, 0.9845, 0.3183, 0.9643, 0.3026, 0.9562, 0.3026, 0.9686, 0.3183, 0.9643, 0.3183, 0.9845, 0.3026, 0.9686, 0.3026, 0.9562, 0.3183, 0.9436, 0.3183, 0.9643, 0.3026, 0.9562, 0.3026, 0.9436, 0.3183, 0.923, 0.3183, 0.9436, 0.3026, 0.9436, 0.3026, 0.931, 0.3183, 0.9027, 0.3183, 0.923, 0.3026, 0.931, 0.3026, 0.9187, 0.3183, 0.923, 0.3183, 0.9027, 0.3026, 0.9187, 0.3026, 0.931, 0.3183, 0.9436, 0.3183, 0.923, 0.3026, 0.931, 0.3026, 0.9436, 0.3183, 0.9643, 0.3183, 0.9436, 0.3026, 0.9436, 0.3026, 0.9562, 0.41, 0.9694, 0.41, 0.9947, 0.4333, 0.9947, 0.4333, 0.9694, 0.41, 0.9947, 0.41, 0.9694, 0.4333, 0.9694, 0.4333, 0.9947, 0.41, 0.9694, 0.41, 0.9436, 0.4333, 0.9436, 0.4333, 0.9694, 0.41, 0.9436, 0.41, 0.9178, 0.4333, 0.9178, 0.4333, 0.9436, 0.41, 0.9178, 0.41, 0.8925, 0.4333, 0.8925, 0.4333, 0.9178, 0.41, 0.8925, 0.41, 0.9178, 0.4333, 0.9178, 0.4333, 0.8925, 0.41, 0.9178, 0.41, 0.9436, 0.4333, 0.9436, 0.4333, 0.9178, 0.41, 0.9436, 0.41, 0.9694, 0.4333, 0.9694, 0.4333, 0.9436, 0.4007, 0.9643, 0.4007, 0.9845, 0.41, 0.9947, 0.41, 0.9694, 0.4007, 0.9845, 0.4007, 0.9643, 0.41, 0.9694, 0.41, 0.9947, 0.4007, 0.9643, 0.4007, 0.9436, 0.41, 0.9436, 0.41, 0.9694, 0.4007, 0.9436, 0.4007, 0.923, 0.41, 0.9178, 0.41, 0.9436, 0.4007, 0.923, 0.4007, 0.9027, 0.41, 0.8925, 0.41, 0.9178, 0.4007, 0.9027, 0.4007, 0.923, 0.41, 0.9178, 0.41, 0.8925, 0.4007, 0.923, 0.4007, 0.9436, 0.41, 0.9436, 0.41, 0.9178, 0.4007, 0.9436, 0.4007, 0.9643, 0.41, 0.9694, 0.41, 0.9436, 0.3183, 0.9845, 0.4007, 0.9845, 0.4007, 0.9643, 0.3183, 0.9643, 0.3183, 0.9643, 0.4007, 0.9643, 0.4007, 0.9845, 0.3183, 0.9845, 0.3183, 0.9436, 0.4007, 0.9436, 0.4007, 0.9643, 0.3183, 0.9643, 0.3183, 0.923, 0.4007, 0.923, 0.4007, 0.9436, 0.3183, 0.9436, 0.3183, 0.9027, 0.4007, 0.9027, 0.4007, 0.923, 0.3183, 0.923, 0.3183, 0.923, 0.4007, 0.923, 0.4007, 0.9027, 0.3183, 0.9027, 0.3183, 0.9436, 0.4007, 0.9436, 0.4007, 0.923, 0.3183, 0.923, 0.3183, 0.9643, 0.4007, 0.9643, 0.4007, 0.9436, 0.3183, 0.9436, 0.3183, 0.9643, 0.3183, 0.9436, 0.4007, 0.9436, 0.4007, 0.9643, 0.3183, 0.9436, 0.3183, 0.923, 0.4007, 0.923, 0.4007, 0.9436, 0.3183, 0.923, 0.3183, 0.9027, 0.4007, 0.9027, 0.4007, 0.923, 0.3183, 0.9027, 0.3183, 0.923, 0.4007, 0.923, 0.4007, 0.9027, 0.3183, 0.923, 0.3183, 0.9436, 0.4007, 0.9436, 0.4007, 0.923, 0.3183, 0.9436, 0.3183, 0.9643, 0.4007, 0.9643, 0.4007, 0.9436, 0.3183, 0.9643, 0.3183, 0.9845, 0.4007, 0.9845, 0.4007, 0.9643, 0.3183, 0.9845, 0.3183, 0.9643, 0.4007, 0.9643, 0.4007, 0.9845, 0.4007, 0.9436, 0.41, 0.9436, 0.41, 0.9694, 0.4007, 0.9643, 0.4007, 0.923, 0.41, 0.9178, 0.41, 0.9436, 0.4007, 0.9436, 0.4007, 0.9027, 0.41, 0.8925, 0.41, 0.9178, 0.4007, 0.923, 0.4007, 0.923, 0.41, 0.9178, 0.41, 0.8925, 0.4007, 0.9027, 0.4007, 0.9436, 0.41, 0.9436, 0.41, 0.9178, 0.4007, 0.923, 0.4007, 0.9643, 0.41, 0.9694, 0.41, 0.9436, 0.4007, 0.9436, 0.4007, 0.9845, 0.41, 0.9947, 0.41, 0.9694, 0.4007, 0.9643, 0.4007, 0.9643, 0.41, 0.9694, 0.41, 0.9947, 0.4007, 0.9845, 0.41, 0.9436, 0.4333, 0.9436, 0.4333, 0.9694, 0.41, 0.9694, 0.41, 0.9178, 0.4333, 0.9178, 0.4333, 0.9436, 0.41, 0.9436, 0.41, 0.8925, 0.4333, 0.8925, 0.4333, 0.9178, 0.41, 0.9178, 0.41, 0.9178, 0.4333, 0.9178, 0.4333, 0.8925, 0.41, 0.8925, 0.41, 0.9436, 0.4333, 0.9436, 0.4333, 0.9178, 0.41, 0.9178, 0.41, 0.9694, 0.4333, 0.9694, 0.4333, 0.9436, 0.41, 0.9436, 0.41, 0.9947, 0.4333, 0.9947, 0.4333, 0.9694, 0.41, 0.9694, 0.41, 0.9694, 0.4333, 0.9694, 0.4333, 0.9947, 0.41, 0.9947, 0.3183, 0.9643, 0.3026, 0.9562, 0.3026, 0.9436, 0.3183, 0.9436, 0.3183, 0.9436, 0.3026, 0.9436, 0.3026, 0.931, 0.3183, 0.923, 0.3183, 0.923, 0.3026, 0.931, 0.3026, 0.9187, 0.3183, 0.9027, 0.3183, 0.9027, 0.3026, 0.9187, 0.3026, 0.931, 0.3183, 0.923, 0.3183, 0.923, 0.3026, 0.931, 0.3026, 0.9436, 0.3183, 0.9436, 0.3183, 0.9436, 0.3026, 0.9436, 0.3026, 0.9562, 0.3183, 0.9643, 0.3183, 0.9643, 0.3026, 0.9562, 0.3026, 0.9686, 0.3183, 0.9845, 0.3183, 0.9845, 0.3026, 0.9686, 0.3026, 0.9562, 0.3183, 0.9643, 0.517, 0.8318, 0.5333, 0.8481, 0.5564, 0.8481, 0.517, 0.8318, 0.5564, 0.8481, 0.5728, 0.8318, 0.517, 0.8087, 0.517, 0.8087, 0.5728, 0.8318, 0.5728, 0.8087, 0.5333, 0.7923, 0.5333, 0.7923, 0.5728, 0.8087, 0.5564, 0.7923, 0.6511, 0.3819, 0.6511, 0.3562, 0.623, 0.3573, 0.6127, 0.3808, 0.623, 0.3573, 0.6511, 0.3562, 0.6511, 0.3819, 0.6127, 0.3808, 0.6583, 0.8698, 0.6583, 0.8605, 0.7009, 0.8605, 0.7009, 0.8698, 0.6812, 0.846, 0.6812, 0.8556, 0.6491, 0.8556, 0.6491, 0.846, 0.6127, 0.3808, 0.623, 0.3573, 0.5945, 0.3397, 0.5828, 0.357, 0.623, 0.3573, 0.6127, 0.3808, 0.5828, 0.357, 0.5945, 0.3397, 0.6583, 0.8605, 0.6583, 0.8698, 0.6159, 0.8698, 0.6159, 0.8605, 0.6491, 0.846, 0.6491, 0.8556, 0.6109, 0.8556, 0.6109, 0.846, 0.5828, 0.357, 0.5945, 0.3397, 0.5807, 0.315, 0.5664, 0.315, 0.5945, 0.3397, 0.5828, 0.357, 0.5664, 0.315, 0.5807, 0.315, 0.6159, 0.8605, 0.6159, 0.8698, 0.566, 0.8698, 0.566, 0.8605, 0.6109, 0.846, 0.6109, 0.8556, 0.5785, 0.8556, 0.5785, 0.846, 0.3925, 0.2954, 0.4389, 0.3128, 0.4279, 0.3856, 0.3736, 0.3748, 0.5153, 0.3864, 0.5089, 0.3158, 0.5548, 0.3032, 0.5673, 0.3795, 0.5378, 0.1552, 0.5378, 0.225, 0.4681, 0.225, 0.4681, 0.1552, 0.4279, 0.3856, 0.4389, 0.3128, 0.4502, 0.3156, 0.441, 0.3874, 0.5089, 0.3158, 0.5153, 0.3864, 0.503, 0.3874, 0.4976, 0.3176, 0.441, 0.3874, 0.4502, 0.3156, 0.4976, 0.3176, 0.503, 0.3874, 0.4389, 0.3128, 0.3925, 0.2954, 0.4224, 0.2358, 0.4342, 0.2417, 0.5548, 0.3032, 0.5089, 0.3158, 0.521, 0.2484, 0.5328, 0.244, 0.4681, 0.1552, 0.4681, 0.225, 0.4119, 0.225, 0.4119, 0.1552, 0.4502, 0.3156, 0.4389, 0.3128, 0.4342, 0.2417, 0.4466, 0.2459, 0.5089, 0.3158, 0.4976, 0.3176, 0.5088, 0.251, 0.521, 0.2484, 0.4976, 0.3176, 0.4502, 0.3156, 0.4466, 0.2459, 0.5088, 0.251, 0.4007, 0.1552, 0.4007, 0.225, 0.3925, 0.2168, 0.3925, 0.1635, 0.4119, 0.1552, 0.4119, 0.225, 0.4007, 0.225, 0.4007, 0.1552, 0.5847, 0.1552, 0.5929, 0.1635, 0.5929, 0.2168, 0.5847, 0.225, 0.5847, 0.1552, 0.5847, 0.225, 0.5378, 0.225, 0.5378, 0.1552, 0.1251, 0.4414, 0.01075, 0.4499, 0.009357, 0.3598, 0.1261, 0.3691, 0.01083, 0.3395, 0.1285, 0.3468, 0.1261, 0.3691, 0.009357, 0.3598, 0.1276, 0.4635, 0.01217, 0.4693, 0.01075, 0.4499, 0.1251, 0.4414, 0.1489, 0.1654, 0.1489, 0.2412, 0.073, 0.2412, 0.073, 0.1654, 0.1285, 0.3468, 0.01083, 0.3395, 0.023, 0.2633, 0.1362, 0.2814, 0.02111, 0.5451, 0.01217, 0.4693, 0.1276, 0.4635, 0.1356, 0.5292, 0.1251, 0.4414, 0.1261, 0.3691, 0.3604, 0.3706, 0.3606, 0.4406, 0.1261, 0.3691, 0.1285, 0.3468, 0.3657, 0.3398, 0.3604, 0.3706, 0.1276, 0.4635, 0.1251, 0.4414, 0.3606, 0.4406, 0.3658, 0.4715, 0.1489, 0.2412, 0.1489, 0.1654, 0.3491, 0.1654, 0.3491, 0.2412, 0.1285, 0.3468, 0.1362, 0.2814, 0.3708, 0.3094, 0.3657, 0.3398, 0.1356, 0.5292, 0.1276, 0.4635, 0.3658, 0.4715, 0.3708, 0.502, 0.3679, 0.232, 0.359, 0.241, 0.359, 0.1651, 0.3679, 0.174, 0.3491, 0.2412, 0.3491, 0.1654, 0.359, 0.1651, 0.359, 0.241, 0.01306, 0.2323, 0.01306, 0.1743, 0.02198, 0.1654, 0.02198, 0.2412, 0.073, 0.2412, 0.02198, 0.2412, 0.02198, 0.1654, 0.073, 0.1654, 0.073, 0.2412, 0.02198, 0.2412, 0.02198, 0.1654, 0.073, 0.1654, 0.01306, 0.2323, 0.01306, 0.1743, 0.02198, 0.1654, 0.02198, 0.2412, 0.3491, 0.2412, 0.3491, 0.1654, 0.359, 0.1651, 0.359, 0.241, 0.3679, 0.232, 0.359, 0.241, 0.359, 0.1651, 0.3679, 0.174, 0.1356, 0.5292, 0.1276, 0.4635, 0.3658, 0.4715, 0.3708, 0.502, 0.1285, 0.3468, 0.1362, 0.2814, 0.3708, 0.3094, 0.3657, 0.3398, 0.1489, 0.2412, 0.1489, 0.1654, 0.3491, 0.1654, 0.3491, 0.2412, 0.1276, 0.4635, 0.1251, 0.4414, 0.3606, 0.4406, 0.3658, 0.4715, 0.1261, 0.3691, 0.1285, 0.3468, 0.3657, 0.3398, 0.3604, 0.3706, 0.1251, 0.4414, 0.1261, 0.3691, 0.3604, 0.3706, 0.3606, 0.4406, 0.02111, 0.5451, 0.01217, 0.4693, 0.1276, 0.4635, 0.1356, 0.5292, 0.1285, 0.3468, 0.01083, 0.3395, 0.023, 0.2633, 0.1362, 0.2814, 0.1489, 0.1654, 0.1489, 0.2412, 0.073, 0.2412, 0.073, 0.1654, 0.1276, 0.4635, 0.01217, 0.4693, 0.01075, 0.4499, 0.1251, 0.4414, 0.01083, 0.3395, 0.1285, 0.3468, 0.1261, 0.3691, 0.009357, 0.3598, 0.1251, 0.4414, 0.01075, 0.4499, 0.009357, 0.3598, 0.1261, 0.3691, 0.5847, 0.1552, 0.5847, 0.225, 0.5378, 0.225, 0.5378, 0.1552, 0.5847, 0.1552, 0.5929, 0.1635, 0.5929, 0.2168, 0.5847, 0.225, 0.4119, 0.1552, 0.4119, 0.225, 0.4007, 0.225, 0.4007, 0.1552, 0.4007, 0.1552, 0.4007, 0.225, 0.3925, 0.2168, 0.3925, 0.1635, 0.4976, 0.3176, 0.4502, 0.3156, 0.4466, 0.2459, 0.5088, 0.251, 0.5089, 0.3158, 0.4976, 0.3176, 0.5088, 0.251, 0.521, 0.2484, 0.4502, 0.3156, 0.4389, 0.3128, 0.4342, 0.2417, 0.4466, 0.2459, 0.4681, 0.1552, 0.4681, 0.225, 0.4119, 0.225, 0.4119, 0.1552, 0.5548, 0.3032, 0.5089, 0.3158, 0.521, 0.2484, 0.5328, 0.244, 0.4389, 0.3128, 0.3925, 0.2954, 0.4224, 0.2358, 0.4342, 0.2417, 0.441, 0.3874, 0.4502, 0.3156, 0.4976, 0.3176, 0.503, 0.3874, 0.5089, 0.3158, 0.5153, 0.3864, 0.503, 0.3874, 0.4976, 0.3176, 0.4279, 0.3856, 0.4389, 0.3128, 0.4502, 0.3156, 0.441, 0.3874, 0.5378, 0.1552, 0.5378, 0.225, 0.4681, 0.225, 0.4681, 0.1552, 0.5153, 0.3864, 0.5089, 0.3158, 0.5548, 0.3032, 0.5673, 0.3795, 0.3925, 0.2954, 0.4389, 0.3128, 0.4279, 0.3856, 0.3736, 0.3748, 0.3925, 0.2954, 0.3736, 0.3748, 0.4279, 0.3856, 0.4389, 0.3128, 0.5153, 0.3864, 0.5673, 0.3795, 0.5548, 0.3032, 0.5089, 0.3158, 0.5378, 0.1552, 0.4681, 0.1552, 0.4681, 0.225, 0.5378, 0.225, 0.4279, 0.3856, 0.441, 0.3874, 0.4502, 0.3156, 0.4389, 0.3128, 0.5089, 0.3158, 0.4976, 0.3176, 0.503, 0.3874, 0.5153, 0.3864, 0.441, 0.3874, 0.503, 0.3874, 0.4976, 0.3176, 0.4502, 0.3156, 0.4389, 0.3128, 0.4342, 0.2417, 0.4224, 0.2358, 0.3925, 0.2954, 0.5548, 0.3032, 0.5328, 0.244, 0.521, 0.2484, 0.5089, 0.3158, 0.4681, 0.1552, 0.4119, 0.1552, 0.4119, 0.225, 0.4681, 0.225, 0.4502, 0.3156, 0.4466, 0.2459, 0.4342, 0.2417, 0.4389, 0.3128, 0.5089, 0.3158, 0.521, 0.2484, 0.5088, 0.251, 0.4976, 0.3176, 0.4976, 0.3176, 0.5088, 0.251, 0.4466, 0.2459, 0.4502, 0.3156, 0.4007, 0.1552, 0.3925, 0.1635, 0.3925, 0.2168, 0.4007, 0.225, 0.4119, 0.1552, 0.4007, 0.1552, 0.4007, 0.225, 0.4119, 0.225, 0.5847, 0.1552, 0.5847, 0.225, 0.5929, 0.2168, 0.5929, 0.1635, 0.5847, 0.1552, 0.5378, 0.1552, 0.5378, 0.225, 0.5847, 0.225, 0.1251, 0.4414, 0.1261, 0.3691, 0.009357, 0.3598, 0.01075, 0.4499, 0.01083, 0.3395, 0.009357, 0.3598, 0.1261, 0.3691, 0.1285, 0.3468, 0.1276, 0.4635, 0.1251, 0.4414, 0.01075, 0.4499, 0.01217, 0.4693, 0.1489, 0.1654, 0.073, 0.1654, 0.073, 0.2412, 0.1489, 0.2412, 0.1285, 0.3468, 0.1362, 0.2814, 0.023, 0.2633, 0.01083, 0.3395, 0.02111, 0.5451, 0.1356, 0.5292, 0.1276, 0.4635, 0.01217, 0.4693, 0.1251, 0.4414, 0.3606, 0.4406, 0.3604, 0.3706, 0.1261, 0.3691, 0.1261, 0.3691, 0.3604, 0.3706, 0.3657, 0.3398, 0.1285, 0.3468, 0.1276, 0.4635, 0.3658, 0.4715, 0.3606, 0.4406, 0.1251, 0.4414, 0.1489, 0.2412, 0.3491, 0.2412, 0.3491, 0.1654, 0.1489, 0.1654, 0.1285, 0.3468, 0.3657, 0.3398, 0.3708, 0.3094, 0.1362, 0.2814, 0.1356, 0.5292, 0.3708, 0.502, 0.3658, 0.4715, 0.1276, 0.4635, 0.3679, 0.232, 0.3679, 0.174, 0.359, 0.1651, 0.359, 0.241, 0.3491, 0.2412, 0.359, 0.241, 0.359, 0.1651, 0.3491, 0.1654, 0.01306, 0.2323, 0.02198, 0.2412, 0.02198, 0.1654, 0.01306, 0.1743, 0.073, 0.2412, 0.073, 0.1654, 0.02198, 0.1654, 0.02198, 0.2412, 0.8967, 0.3201, 0.899, 0.367, 0.969, 0.367, 0.9431, 0.305, 0.969, 0.367, 0.899, 0.367, 0.8967, 0.3201, 0.9431, 0.305, 0.9431, 0.305, 0.969, 0.367, 0.9795, 0.367, 0.9501, 0.3028, 0.969, 0.367, 0.9431, 0.305, 0.9501, 0.3028, 0.9795, 0.367, 0.899, 0.367, 0.8967, 0.3201, 0.8896, 0.3224, 0.8881, 0.367, 0.8967, 0.3201, 0.899, 0.367, 0.8881, 0.367, 0.8896, 0.3224, 0.8967, 0.3201, 0.9431, 0.305, 0.9314, 0.2723, 0.8726, 0.2858, 0.9431, 0.305, 0.8967, 0.3201, 0.8726, 0.2858, 0.9314, 0.2723, 0.9431, 0.305, 0.9501, 0.3028, 0.9384, 0.2701, 0.9314, 0.2723, 0.9501, 0.3028, 0.9431, 0.305, 0.9314, 0.2723, 0.9384, 0.2701, 0.8896, 0.3224, 0.8967, 0.3201, 0.8726, 0.2858, 0.8654, 0.2881, 0.8967, 0.3201, 0.8896, 0.3224, 0.8654, 0.2881, 0.8726, 0.2858, 0.8726, 0.2858, 0.9314, 0.2723, 0.9286, 0.2081, 0.8622, 0.2316, 0.9314, 0.2723, 0.8726, 0.2858, 0.8622, 0.2316, 0.9286, 0.2081, 0.9314, 0.2723, 0.9384, 0.2701, 0.935, 0.206, 0.9286, 0.2081, 0.9384, 0.2701, 0.9314, 0.2723, 0.9286, 0.2081, 0.935, 0.206, 0.8654, 0.2881, 0.8726, 0.2858, 0.8622, 0.2316, 0.8555, 0.2338, 0.8726, 0.2858, 0.8654, 0.2881, 0.8555, 0.2338, 0.8622, 0.2316, 0.7019, 0.07413, 0.6536, 0.07302, 0.6536, 0.04345, 0.7019, 0.04234, 0.7385, 0.07413, 0.7019, 0.07413, 0.7019, 0.04234, 0.7385, 0.04234, 0.7775, 0.08108, 0.7385, 0.07413, 0.7385, 0.04234, 0.7775, 0.03539, 0.8901, 0.3749, 0.8901, 0.4266, 0.8821, 0.4201, 0.8821, 0.3815, 0.8901, 0.3749, 0.9704, 0.3749, 0.9704, 0.4266, 0.8901, 0.4266, 0.9704, 0.3749, 0.9781, 0.3815, 0.9781, 0.4201, 0.9704, 0.4266, 0.5798, 0.0415, 0.6328, 0.03555, 0.6328, 0.0747, 0.5798, 0.06875, 0.5798, 0.0415, 0.5798, 0.06875, 0.5538, 0.06875, 0.5538, 0.0415, 0.5538, 0.0415, 0.5538, 0.06875, 0.5058, 0.0678, 0.5058, 0.04246, 0.7645, 0.905, 0.7654, 0.9425, 0.7719, 0.9425, 0.7705, 0.9024, 0.7719, 0.9425, 0.7654, 0.9425, 0.7645, 0.905, 0.7705, 0.9024, 0.4828, 0.04154, 0.4828, 0.06248, 0.427, 0.06247, 0.427, 0.04154, 0.1405, 0.04154, 0.1405, 0.06247, 0.08834, 0.06248, 0.08834, 0.04154, 0.7645, 0.905, 0.7705, 0.9024, 0.7402, 0.8747, 0.7345, 0.8778, 0.7705, 0.9024, 0.7645, 0.905, 0.7345, 0.8778, 0.7402, 0.8747, 0.427, 0.04154, 0.427, 0.06247, 0.3701, 0.06246, 0.3701, 0.04153, 0.1405, 0.06247, 0.1405, 0.04154, 0.1968, 0.04153, 0.1968, 0.06247, 0.7345, 0.8778, 0.7402, 0.8747, 0.7365, 0.8158, 0.7308, 0.8188, 0.7402, 0.8747, 0.7345, 0.8778, 0.7308, 0.8188, 0.7365, 0.8158, 0.3701, 0.04153, 0.3701, 0.06246, 0.288, 0.06246, 0.288, 0.04152, 0.1968, 0.06247, 0.1968, 0.04153, 0.2789, 0.04152, 0.2789, 0.06246, 0.2789, 0.04152, 0.288, 0.04152, 0.288, 0.06246, 0.2789, 0.06246, 0.07499, 0.9082, 0.07499, 0.9314, 0.1654, 0.9314, 0.1654, 0.9082, 0.1654, 0.9314, 0.07499, 0.9314, 0.07499, 0.9082, 0.1654, 0.9082, 0.02532, 0.957, 0.02532, 0.9245, 0.0578, 0.9245, 0.0578, 0.957, 0.1664, 0.9725, 0.1664, 0.9492, 0.07597, 0.9492, 0.07597, 0.9725, 0.07597, 0.9725, 0.07597, 0.9492, 0.1664, 0.9492, 0.1664, 0.9725, 0.01183, 0.136, 0.7144, 0.1255, 0.7144, 0.1211, 0.01183, 0.1211, 0.01183, 0.1211, 0.7144, 0.1211, 0.7144, 0.1166, 0.01183, 0.1062, 0.01183, 0.1062, 0.7144, 0.1166, 0.7144, 0.112, 0.01183, 0.09058, 0.01183, 0.09058, 0.7144, 0.112, 0.7144, 0.1166, 0.01183, 0.1062, 0.01183, 0.1062, 0.7144, 0.1166, 0.7144, 0.1211, 0.01183, 0.1211, 0.01183, 0.1211, 0.7144, 0.1211, 0.7144, 0.1255, 0.01183, 0.136, 0.01183, 0.136, 0.7144, 0.1255, 0.7144, 0.1302, 0.01183, 0.1516, 0.01183, 0.1516, 0.7144, 0.1302, 0.7144, 0.1255, 0.01183, 0.136, 0.02293, 0.8559, 0.01435, 0.8766, 0.01435, 0.8644, 0.03507, 0.8559, 0.02293, 0.8851, 0.01435, 0.8766, 0.02293, 0.8559, 0.03507, 0.8852, 0.02293, 0.8851, 0.03507, 0.8559, 0.04365, 0.8644, 0.03507, 0.8852, 0.04365, 0.8644, 0.04365, 0.8766, 0.8232, 0.563, 0.8185, 0.6616, 0.7951, 0.6498, 0.797, 0.5642, 0.797, 0.5642, 0.7951, 0.6498, 0.7717, 0.638, 0.7708, 0.5623, 0.7708, 0.5623, 0.7717, 0.638, 0.7499, 0.6277, 0.7471, 0.5626, 0.7471, 0.5626, 0.7499, 0.6277, 0.7717, 0.638, 0.7708, 0.5623, 0.7708, 0.5623, 0.7717, 0.638, 0.7951, 0.6498, 0.797, 0.5642, 0.797, 0.5642, 0.7951, 0.6498, 0.8185, 0.6616, 0.8232, 0.563, 0.8232, 0.563, 0.8185, 0.6616, 0.8391, 0.6667, 0.8469, 0.5622, 0.8469, 0.5622, 0.8391, 0.6667, 0.8185, 0.6616, 0.8232, 0.563, 0.8073, 0.5467, 0.8288, 0.5252, 0.8288, 0.4947, 0.8073, 0.5467, 0.8288, 0.4947, 0.8073, 0.4731, 0.7768, 0.5467, 0.8073, 0.4731, 0.7768, 0.4731, 0.7552, 0.5252, 0.7768, 0.5467, 0.7768, 0.4731, 0.7552, 0.4947, 0.7552, 0.5252, 0.7768, 0.4731, 0.7552, 0.4947, 0.7552, 0.5252, 0.8073, 0.4731, 0.7768, 0.4731, 0.7552, 0.5252, 0.7768, 0.5467, 0.8073, 0.5467, 0.8288, 0.4947, 0.8073, 0.4731, 0.7768, 0.5467, 0.8073, 0.5467, 0.8288, 0.5252, 0.8288, 0.4947, 0.8469, 0.5622, 0.8391, 0.6667, 0.8185, 0.6616, 0.8232, 0.563, 0.8232, 0.563, 0.8185, 0.6616, 0.8391, 0.6667, 0.8469, 0.5622, 0.797, 0.5642, 0.7951, 0.6498, 0.8185, 0.6616, 0.8232, 0.563, 0.7708, 0.5623, 0.7717, 0.638, 0.7951, 0.6498, 0.797, 0.5642, 0.7471, 0.5626, 0.7499, 0.6277, 0.7717, 0.638, 0.7708, 0.5623, 0.7708, 0.5623, 0.7717, 0.638, 0.7499, 0.6277, 0.7471, 0.5626, 0.797, 0.5642, 0.7951, 0.6498, 0.7717, 0.638, 0.7708, 0.5623, 0.8232, 0.563, 0.8185, 0.6616, 0.7951, 0.6498, 0.797, 0.5642, 0.8232, 0.563, 0.797, 0.5642, 0.7951, 0.6498, 0.8185, 0.6616, 0.797, 0.5642, 0.7708, 0.5623, 0.7717, 0.638, 0.7951, 0.6498, 0.7708, 0.5623, 0.7471, 0.5626, 0.7499, 0.6277, 0.7717, 0.638, 0.7471, 0.5626, 0.7708, 0.5623, 0.7717, 0.638, 0.7499, 0.6277, 0.7708, 0.5623, 0.797, 0.5642, 0.7951, 0.6498, 0.7717, 0.638, 0.797, 0.5642, 0.8232, 0.563, 0.8185, 0.6616, 0.7951, 0.6498, 0.8232, 0.563, 0.8469, 0.5622, 0.8391, 0.6667, 0.8185, 0.6616, 0.8469, 0.5622, 0.8232, 0.563, 0.8185, 0.6616, 0.8391, 0.6667, 0.8073, 0.5467, 0.8288, 0.4947, 0.8288, 0.5252, 0.8073, 0.5467, 0.7768, 0.5467, 0.8073, 0.4731, 0.8288, 0.4947, 0.8073, 0.4731, 0.7768, 0.5467, 0.7552, 0.5252, 0.7768, 0.4731, 0.7768, 0.4731, 0.7552, 0.5252, 0.7552, 0.4947, 0.7768, 0.4731, 0.7552, 0.5252, 0.7552, 0.4947, 0.8073, 0.4731, 0.7768, 0.5467, 0.7552, 0.5252, 0.7768, 0.4731, 0.8073, 0.5467, 0.7768, 0.5467, 0.8073, 0.4731, 0.8288, 0.4947, 0.8073, 0.5467, 0.8288, 0.4947, 0.8288, 0.5252, 0.8469, 0.5622, 0.8232, 0.563, 0.8185, 0.6616, 0.8391, 0.6667, 0.8232, 0.563, 0.8469, 0.5622, 0.8391, 0.6667, 0.8185, 0.6616, 0.797, 0.5642, 0.8232, 0.563, 0.8185, 0.6616, 0.7951, 0.6498, 0.7708, 0.5623, 0.797, 0.5642, 0.7951, 0.6498, 0.7717, 0.638, 0.7471, 0.5626, 0.7708, 0.5623, 0.7717, 0.638, 0.7499, 0.6277, 0.7708, 0.5623, 0.7471, 0.5626, 0.7499, 0.6277, 0.7717, 0.638, 0.797, 0.5642, 0.7708, 0.5623, 0.7717, 0.638, 0.7951, 0.6498, 0.8232, 0.563, 0.797, 0.5642, 0.7951, 0.6498, 0.8185, 0.6616])
me_plane.use_remesh_preserve_volume = False
me_plane.use_remesh_preserve_attributes = False
me_plane.use_mirror_vertex_groups = False
me_plane.update()
arm_armature = bpy.data.armatures.new('Armature')  # bones are not reproduced

# ---- objects
ob_armature = bpy.data.objects.new('Armature', arm_armature)
ob_plane = bpy.data.objects.new('Plane', me_plane)
ob_lamp = bpy.data.objects.new('Lamp', light_spot)
ob_camera = bpy.data.objects.new('Camera', cam_camera)

# ---- transforms, parenting, visibility, modifiers, constraints
ob_armature.location = (4.444, 1.044, 0.3618)
ob_armature.lock_rotations_4d = False
ob_armature.empty_display_type = 'ARROWS'
ob_armature.show_in_front = True
ob_armature.lineart.crease_threshold = 0.0
ob_plane.location = (0.0, 0.0, 0.0)
ob_plane.lock_rotations_4d = False
ob_plane.empty_display_type = 'ARROWS'
ob_plane.lineart.crease_threshold = 0.0
_vg = ob_plane.vertex_groups.new(name='Bone.003')
for _i, _w in zip([0, 1, 2, 3, 4, 5, 6, 7, 8, 9, 10, 11, 12, 13, 14, 15, 16, 17, 18, 19, 20, 21, 22, 23, 24, 25, 26, 27, 28, 29, 30, 31, 32, 33, 34, 35, 36, 37, 38, 39, 40, 41, 42, 43, 44, 45, 46, 47, 48, 49, 50, 51, 52, 53, 54, 55, 56, 57, 58, 59, 60, 61, 62, 63, 64, 65, 66, 67, 68, 69, 70, 71, 72, 73, 74, 75, 76, 77, 78, 79, 80, 81, 82, 83, 84, 85, 86, 87, 88, 89, 90, 91, 92, 93, 94, 95, 96, 97, 98, 99, 100, 101, 102, 103, 104, 105, 106, 107, 108, 109, 110, 111, 112, 113, 114, 115, 116, 117, 118, 119, 120, 121, 122, 123, 124, 125, 126, 127, 128, 129, 130, 131, 132, 133, 134, 135, 136, 137, 138, 139, 140, 141, 142, 143, 144, 145, 146, 147, 148, 149, 150, 151, 152, 153, 154, 155, 156, 157, 158, 159, 160, 161, 162, 163, 164, 165, 166, 167, 168, 169, 170, 171, 172, 173, 174, 175, 176, 177, 178, 179, 180, 181, 182, 183, 184, 185, 186, 187, 188, 189, 190, 191, 192, 193, 194, 195, 196, 197, 198, 199, 200, 201, 202, 203, 204, 205, 206, 207, 208, 209, 210, 211, 212, 213, 214, 215, 216, 217, 218, 219, 220, 221, 222, 223, 224, 225, 226, 227, 228, 229, 230, 231, 232, 233, 234, 235, 236, 237, 238, 239, 240, 241, 242, 243, 244, 245, 246, 247, 248, 249, 250, 251, 252, 253, 254, 255, 256, 257, 258, 259, 260, 261, 262, 263, 264, 265, 266, 267, 268, 269, 270, 271, 272, 273, 274, 275, 276, 277, 278, 279, 280, 281, 282, 283, 284, 285, 286, 287, 288, 289, 290, 291, 292, 293, 294, 295, 296, 297, 298, 299, 300, 301, 302, 303, 304, 305, 306, 307, 308, 309, 310, 311, 312, 313, 314, 315, 316, 317, 318, 319, 320, 321, 322, 323, 324, 325, 326, 327, 328, 329, 330, 331, 332, 333, 334, 335, 336, 337, 338, 339, 340, 341, 342, 343, 344, 345, 346, 347, 348, 349, 350, 351, 352, 353, 354, 355, 356, 357, 358, 359, 360, 361, 362, 363, 364, 365, 366, 367, 368, 369, 370, 371, 372, 373, 374, 375, 376, 377, 378, 379, 380, 381, 382, 383, 384, 385, 386, 387, 388, 389, 390, 391, 392, 393, 394, 395, 396, 397, 398, 399, 400, 401, 402, 403, 404, 405, 406, 407, 408, 409, 410, 411, 412, 413, 414, 415, 416, 417, 418, 419, 420, 421, 422, 423, 424, 425, 426, 427, 428, 429, 430, 431, 432, 433, 434, 435, 436, 437, 438, 439, 440, 441, 442, 443, 444, 445, 446, 447, 448, 449, 450, 451, 452, 453, 454, 455, 456, 457, 458, 459, 460, 461, 462, 463, 464, 465, 466, 467, 468, 469, 470, 471, 472, 473, 474, 475, 476, 477, 478, 479, 480, 481, 482, 483, 484, 485, 486, 487, 488, 489, 490, 491, 492, 493, 494, 495], [1.0, 1.0, 1.0, 1.0, 1.0, 1.0, 1.0, 1.0, 1.0, 1.0, 1.0, 1.0, 1.0, 1.0, 1.0, 1.0, 1.0, 1.0, 1.0, 1.0, 1.0, 1.0, 1.0, 1.0, 1.0, 1.0, 1.0, 1.0, 1.0, 1.0, 1.0, 1.0, 1.0, 1.0, 1.0, 1.0, 1.0, 1.0, 1.0, 1.0, 1.0, 1.0, 1.0, 1.0, 1.0, 1.0, 1.0, 1.0, 1.0, 1.0, 1.0, 1.0, 1.0, 1.0, 1.0, 1.0, 1.0, 1.0, 1.0, 1.0, 1.0, 1.0, 1.0, 1.0, 1.0, 1.0, 1.0, 1.0, 1.0, 1.0, 1.0, 1.0, 1.0, 1.0, 1.0, 1.0, 1.0, 1.0, 1.0, 1.0, 1.0, 1.0, 1.0, 1.0, 1.0, 1.0, 1.0, 1.0, 1.0, 1.0, 1.0, 1.0, 1.0, 1.0, 1.0, 1.0, 1.0, 1.0, 1.0, 1.0, 1.0, 1.0, 1.0, 1.0, 1.0, 1.0, 1.0, 1.0, 1.0, 1.0, 1.0, 1.0, 1.0, 1.0, 1.0, 1.0, 1.0, 1.0, 1.0, 1.0, 1.0, 1.0, 1.0, 1.0, 1.0, 1.0, 1.0, 1.0, 1.0, 1.0, 1.0, 1.0, 1.0, 1.0, 1.0, 1.0, 1.0, 1.0, 1.0, 1.0, 1.0, 1.0, 1.0, 1.0, 1.0, 1.0, 1.0, 1.0, 1.0, 1.0, 1.0, 1.0, 1.0, 1.0, 1.0, 1.0, 1.0, 1.0, 1.0, 1.0, 1.0, 1.0, 1.0, 1.0, 1.0, 1.0, 1.0, 1.0, 1.0, 1.0, 1.0, 1.0, 1.0, 1.0, 1.0, 1.0, 1.0, 1.0, 1.0, 1.0, 1.0, 1.0, 1.0, 1.0, 1.0, 1.0, 1.0, 1.0, 1.0, 1.0, 1.0, 1.0, 1.0, 1.0, 1.0, 1.0, 1.0, 1.0, 1.0, 1.0, 1.0, 1.0, 1.0, 1.0, 1.0, 1.0, 1.0, 1.0, 1.0, 1.0, 1.0, 1.0, 1.0, 1.0, 1.0, 1.0, 1.0, 1.0, 1.0, 1.0, 1.0, 1.0, 1.0, 1.0, 1.0, 1.0, 1.0, 1.0, 1.0, 1.0, 1.0, 1.0, 1.0, 1.0, 1.0, 1.0, 1.0, 1.0, 1.0, 1.0, 1.0, 1.0, 1.0, 1.0, 1.0, 1.0, 1.0, 1.0, 1.0, 1.0, 1.0, 1.0, 0.0, 0.0, 0.0, 0.0, 0.0, 0.0, 0.0, 0.0, 0.0, 0.0, 0.0, 0.0, 0.0, 0.0, 0.0, 0.0, 0.0, 0.0, 0.0, 0.0, 0.0, 0.0, 0.0, 0.0, 0.0, 0.0, 0.0, 0.0, 0.0, 0.0, 0.0, 0.0, 0.0, 0.0, 0.0, 0.0, 0.0, 0.0, 0.0, 0.0, 0.0, 0.0, 0.0, 0.0, 0.0, 0.0, 0.0, 0.0, 0.0, 0.0, 0.0, 0.0, 0.0, 0.0, 0.0, 0.0, 0.0, 0.0, 0.0, 0.0, 0.0, 0.0, 0.0, 0.0, 0.0, 0.0, 0.0, 0.0, 0.0, 0.0, 0.0, 0.0, 0.0, 0.0, 0.0, 0.0, 0.0, 0.0, 0.0, 0.0, 0.0, 0.0, 0.0, 0.0, 0.0, 0.0, 0.0, 0.0, 0.0, 0.0, 0.0, 0.0, 0.0, 0.0, 0.0, 0.0, 0.0, 0.0, 0.0, 0.0, 0.0, 0.0, 0.0, 0.0, 0.0, 0.0, 0.0, 0.0, 1.0, 1.0, 1.0, 1.0, 1.0, 1.0, 1.0, 1.0, 1.0, 1.0, 1.0, 1.0, 1.0, 1.0, 1.0, 1.0, 1.0, 1.0, 1.0, 1.0, 1.0, 1.0, 1.0, 1.0, 1.0, 1.0, 1.0, 1.0, 1.0, 1.0, 1.0, 1.0, 1.0, 1.0, 1.0, 1.0, 1.0, 1.0, 1.0, 1.0, 1.0, 1.0, 1.0, 1.0, 1.0, 1.0, 1.0, 1.0, 1.0, 1.0, 1.0, 1.0, 1.0, 1.0, 1.0, 1.0, 1.0, 1.0, 1.0, 1.0, 1.0, 1.0, 1.0, 1.0, 1.0, 1.0, 1.0, 1.0, 1.0, 1.0, 1.0, 1.0, 1.0, 1.0, 1.0, 1.0, 1.0, 1.0, 1.0, 1.0, 1.0, 1.0, 1.0, 1.0, 1.0, 1.0, 1.0, 1.0, 1.0, 1.0, 1.0, 1.0, 1.0, 1.0, 1.0, 1.0, 1.0, 1.0, 1.0, 1.0, 1.0, 1.0, 1.0, 1.0, 1.0, 1.0, 1.0, 1.0, 1.0, 1.0, 1.0, 1.0, 1.0, 1.0, 1.0, 1.0, 1.0, 1.0, 1.0, 1.0, 1.0, 1.0, 1.0, 1.0, 1.0, 1.0, 1.0, 1.0, 1.0, 1.0, 1.0, 1.0, 1.0, 1.0, 1.0, 1.0]): _vg.add([_i], _w, 'REPLACE')
_vg = ob_plane.vertex_groups.new(name='Bone.002')
_vg.add([84, 85, 86, 87, 88, 89, 90, 91, 116, 117, 118, 119, 120, 121, 122, 123, 124, 125, 126, 127, 128, 129, 130, 131, 132, 133, 134, 135, 136, 137, 138, 139, 140, 141, 142, 143, 144, 145, 146, 147, 148, 149, 150, 151, 152, 153, 154, 155, 156, 157, 158, 159, 160, 161, 162, 163, 188, 189, 190, 191, 192, 193, 194, 195, 196, 197, 198, 199, 200, 201, 202, 203, 228, 229, 230, 231, 232, 233, 234, 235, 236, 237, 238, 239, 240, 241, 242, 243, 244, 245, 246, 247, 248, 249, 250, 251, 408, 409, 410, 411, 412, 413, 414, 415], 1.0, 'REPLACE')
_vg = ob_plane.vertex_groups.new(name='Bone.005')
_vg.add([252, 253, 254, 255, 256, 257, 258, 259, 260, 261, 262, 263, 264, 265, 266, 267, 268, 269, 270, 271, 272, 273, 274, 275, 276, 277, 278, 279, 280, 281, 282, 283, 284, 285, 286, 287, 288, 289, 290, 291, 292, 293, 294, 295, 296, 297, 298, 299, 300, 301, 302, 303, 304, 305, 306, 307, 308, 309, 310, 311, 312, 313, 314, 315, 316, 317, 318, 319, 320, 321, 322, 323, 324, 325, 326, 327, 328, 329, 330, 331, 332, 333, 334, 335, 336, 337, 338, 339, 340, 341, 342, 343, 344, 345, 346, 347, 348, 349, 350, 351, 352, 353, 354, 355, 356, 357, 358, 359], 1.0, 'REPLACE')
_vg = ob_plane.vertex_groups.new(name='Bone.006')
_vg.add([432, 433, 434, 435, 436, 437, 438, 439, 440, 441, 442, 443, 444, 445, 446, 447, 448, 449, 450, 451, 452, 453, 454, 455, 456, 457, 458, 459, 460, 461, 462, 463], 1.0, 'REPLACE')
_m = ob_plane.modifiers.new('Armature', 'ARMATURE')
_m.object = ob_armature
_m.vertex_group = 'Armature'
ob_lamp.location = (4.076, 1.005, 5.904)
ob_lamp.rotation_euler = (0.6503, 0.05522, 1.866)
ob_lamp.lock_rotations_4d = False
ob_lamp.empty_display_type = 'ARROWS'
ob_lamp.color = (0.0, 0.0, 0.0, 0.0)
ob_lamp.lineart.crease_threshold = 0.0
ob_camera.location = (7.481, -6.508, 5.344)
ob_camera.rotation_euler = (1.109, 0.01082, 0.8149)
ob_camera.lock_rotations_4d = False
ob_camera.empty_display_type = 'ARROWS'
ob_camera.color = (0.0, 0.0, 0.0, 0.0)
ob_camera.display_type = 'WIRE'
ob_camera.lineart.crease_threshold = 0.0

# ---- collection membership
col_collection_1.objects.link(ob_armature)
col_collection_1.objects.link(ob_plane)
col_collection_1.objects.link(ob_lamp)
col_collection_1.objects.link(ob_camera)

# ---- scene / render settings (as saved in the file)
scene.camera = ob_camera
scene.frame_start = 6; scene.frame_end = 15; scene.frame_set(49)
scene.render.engine = 'BLENDER_EEVEE_NEXT'
scene.render.image_settings.file_format = 'JPEG'
scene.render.image_settings.color_mode = 'RGB'
scene.render.image_settings.compression = 90
scene.render.resolution_x = 800
scene.render.resolution_y = 600
scene.render.pixel_aspect_x = 100.0
scene.render.pixel_aspect_y = 100.0
scene.render.fps = 25
scene.render.dither_intensity = 0.0
scene.render.use_compositing = False
scene.render.use_sequencer = False
scene.render.bake_margin = 2
scene.render.bake_bias = 0.0
scene.render.use_stamp_time = False
scene.render.use_stamp_date = False
scene.render.use_stamp_frame = False
scene.render.use_stamp_camera = False
scene.render.use_stamp_scene = False
scene.render.use_stamp_filename = False
scene.render.use_stamp_render_time = False
scene.render.stamp_font_size = 0
scene.cycles.use_denoising = False
scene.cycles.samples = 10
scene.cycles.sampling_pattern = 'TABULATED_SOBOL'
scene.cycles.light_sampling_threshold = 0.0
scene.cycles.use_adaptive_sampling = False
scene.cycles.use_light_tree = False
scene.cycles.blur_glossy = 0.0
scene.cycles.volume_bounces = 1
scene.cycles.pixel_filter_type = 'GAUSSIAN'
scene.cycles.sample_clamp_indirect = 0.0
scene.view_settings.view_transform = 'Raw'
bpy.context.view_layer.update()
